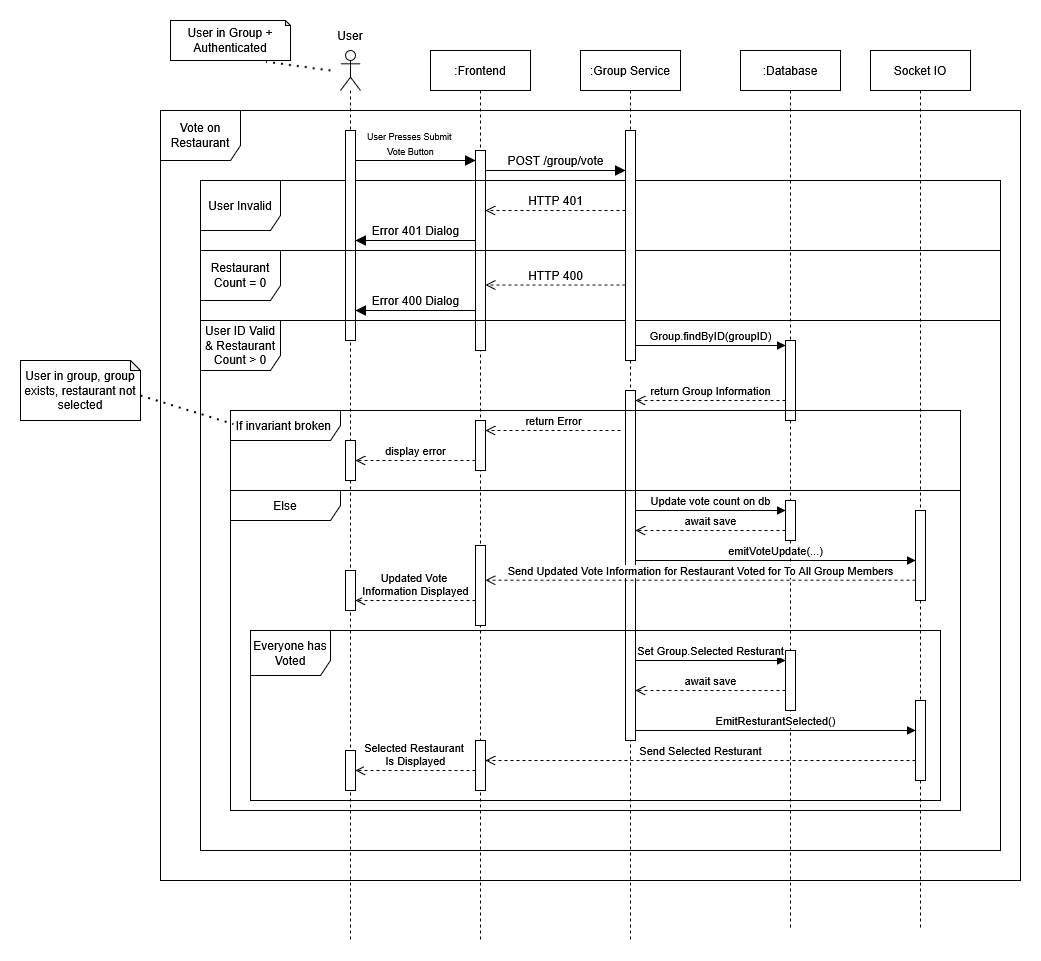

The diagram above was exported from draw.io. Its source (the exported page's mxGraphModel, read from the mxfile embedded in the PNG):
<mxGraphModel dx="2837" dy="1098" grid="1" gridSize="10" guides="1" tooltips="1" connect="1" arrows="1" fold="1" page="1" pageScale="1" pageWidth="1100" pageHeight="850" background="none" math="0" shadow="0">
  <root>
    <mxCell id="51NbrhTBCNPcEEsk_lYm-0" />
    <mxCell id="51NbrhTBCNPcEEsk_lYm-1" parent="51NbrhTBCNPcEEsk_lYm-0" />
    <mxCell id="51NbrhTBCNPcEEsk_lYm-2" value="Vote on Restaurant" style="shape=umlFrame;whiteSpace=wrap;html=1;pointerEvents=0;width=80;height=50;" vertex="1" parent="51NbrhTBCNPcEEsk_lYm-1">
      <mxGeometry x="-140" y="310" width="860" height="770" as="geometry" />
    </mxCell>
    <mxCell id="51NbrhTBCNPcEEsk_lYm-3" value=":Frontend" style="shape=umlLifeline;perimeter=lifelinePerimeter;whiteSpace=wrap;html=1;container=1;dropTarget=0;collapsible=0;recursiveResize=0;outlineConnect=0;portConstraint=eastwest;newEdgeStyle={&quot;edgeStyle&quot;:&quot;elbowEdgeStyle&quot;,&quot;elbow&quot;:&quot;vertical&quot;,&quot;curved&quot;:0,&quot;rounded&quot;:0};" vertex="1" parent="51NbrhTBCNPcEEsk_lYm-1">
      <mxGeometry x="130" y="250" width="100" height="890" as="geometry" />
    </mxCell>
    <mxCell id="51NbrhTBCNPcEEsk_lYm-4" value="" style="html=1;points=[[0,0,0,0,5],[0,1,0,0,-5],[1,0,0,0,5],[1,1,0,0,-5]];perimeter=orthogonalPerimeter;outlineConnect=0;targetShapes=umlLifeline;portConstraint=eastwest;newEdgeStyle={&quot;curved&quot;:0,&quot;rounded&quot;:0};" vertex="1" parent="51NbrhTBCNPcEEsk_lYm-3">
      <mxGeometry x="45" y="100" width="10" height="200" as="geometry" />
    </mxCell>
    <mxCell id="51NbrhTBCNPcEEsk_lYm-9" value="POST /group/vote" style="html=1;verticalAlign=bottom;endArrow=block;curved=0;rounded=0;fontSize=12;startSize=8;endSize=8;" edge="1" parent="51NbrhTBCNPcEEsk_lYm-1" target="m0L9uBrA0U3H3KfrBVtp-6">
      <mxGeometry width="80" relative="1" as="geometry">
        <mxPoint x="185" y="370" as="sourcePoint" />
        <mxPoint x="325" y="370" as="targetPoint" />
      </mxGeometry>
    </mxCell>
    <mxCell id="51NbrhTBCNPcEEsk_lYm-10" value="HTTP 401" style="html=1;verticalAlign=bottom;endArrow=open;dashed=1;endSize=8;curved=0;rounded=0;fontSize=12;" edge="1" parent="51NbrhTBCNPcEEsk_lYm-1">
      <mxGeometry relative="1" as="geometry">
        <mxPoint x="325" y="410" as="sourcePoint" />
        <mxPoint x="184.99999999999977" y="410" as="targetPoint" />
      </mxGeometry>
    </mxCell>
    <mxCell id="51NbrhTBCNPcEEsk_lYm-11" value="User Invalid" style="shape=umlFrame;whiteSpace=wrap;html=1;pointerEvents=0;width=80;height=50;" vertex="1" parent="51NbrhTBCNPcEEsk_lYm-1">
      <mxGeometry x="-100" y="380" width="800" height="70" as="geometry" />
    </mxCell>
    <mxCell id="51NbrhTBCNPcEEsk_lYm-18" value="" style="shape=umlLifeline;perimeter=lifelinePerimeter;whiteSpace=wrap;html=1;container=1;dropTarget=0;collapsible=0;recursiveResize=0;outlineConnect=0;portConstraint=eastwest;newEdgeStyle={&quot;curved&quot;:0,&quot;rounded&quot;:0};participant=umlActor;" vertex="1" parent="51NbrhTBCNPcEEsk_lYm-1">
      <mxGeometry x="40" y="250" width="20" height="890" as="geometry" />
    </mxCell>
    <mxCell id="51NbrhTBCNPcEEsk_lYm-19" value="" style="html=1;points=[[0,0,0,0,5],[0,1,0,0,-5],[1,0,0,0,5],[1,1,0,0,-5]];perimeter=orthogonalPerimeter;outlineConnect=0;targetShapes=umlLifeline;portConstraint=eastwest;newEdgeStyle={&quot;curved&quot;:0,&quot;rounded&quot;:0};" vertex="1" parent="51NbrhTBCNPcEEsk_lYm-18">
      <mxGeometry x="5" y="80" width="10" height="210" as="geometry" />
    </mxCell>
    <mxCell id="m0L9uBrA0U3H3KfrBVtp-19" value="" style="html=1;points=[[0,0,0,0,5],[0,1,0,0,-5],[1,0,0,0,5],[1,1,0,0,-5]];perimeter=orthogonalPerimeter;outlineConnect=0;targetShapes=umlLifeline;portConstraint=eastwest;newEdgeStyle={&quot;curved&quot;:0,&quot;rounded&quot;:0};" vertex="1" parent="51NbrhTBCNPcEEsk_lYm-18">
      <mxGeometry x="5" y="390" width="10" height="40" as="geometry" />
    </mxCell>
    <mxCell id="m0L9uBrA0U3H3KfrBVtp-28" value="" style="html=1;points=[[0,0,0,0,5],[0,1,0,0,-5],[1,0,0,0,5],[1,1,0,0,-5]];perimeter=orthogonalPerimeter;outlineConnect=0;targetShapes=umlLifeline;portConstraint=eastwest;newEdgeStyle={&quot;curved&quot;:0,&quot;rounded&quot;:0};" vertex="1" parent="51NbrhTBCNPcEEsk_lYm-18">
      <mxGeometry x="5" y="520" width="10" height="40" as="geometry" />
    </mxCell>
    <mxCell id="m0L9uBrA0U3H3KfrBVtp-43" value="" style="html=1;points=[[0,0,0,0,5],[0,1,0,0,-5],[1,0,0,0,5],[1,1,0,0,-5]];perimeter=orthogonalPerimeter;outlineConnect=0;targetShapes=umlLifeline;portConstraint=eastwest;newEdgeStyle={&quot;curved&quot;:0,&quot;rounded&quot;:0};" vertex="1" parent="51NbrhTBCNPcEEsk_lYm-18">
      <mxGeometry x="5" y="700" width="10" height="40" as="geometry" />
    </mxCell>
    <mxCell id="51NbrhTBCNPcEEsk_lYm-20" value="&lt;div&gt;&lt;font style=&quot;font-size: 9px;&quot;&gt;User Presses Submit&amp;nbsp;&lt;/font&gt;&lt;/div&gt;&lt;div&gt;&lt;font style=&quot;font-size: 9px;&quot;&gt;Vote Button&lt;/font&gt;&lt;/div&gt;" style="html=1;verticalAlign=bottom;endArrow=block;curved=0;rounded=0;fontSize=12;startSize=8;endSize=8;" edge="1" parent="51NbrhTBCNPcEEsk_lYm-1" source="51NbrhTBCNPcEEsk_lYm-19">
      <mxGeometry x="-0.0833" width="80" relative="1" as="geometry">
        <mxPoint x="60" y="360" as="sourcePoint" />
        <mxPoint x="175" y="360" as="targetPoint" />
        <mxPoint as="offset" />
      </mxGeometry>
    </mxCell>
    <mxCell id="51NbrhTBCNPcEEsk_lYm-21" value="Error 401 Dialog" style="html=1;verticalAlign=bottom;endArrow=block;curved=0;rounded=0;fontSize=12;startSize=8;endSize=8;" edge="1" parent="51NbrhTBCNPcEEsk_lYm-1">
      <mxGeometry width="80" relative="1" as="geometry">
        <mxPoint x="175" y="440" as="sourcePoint" />
        <mxPoint x="55" y="440" as="targetPoint" />
      </mxGeometry>
    </mxCell>
    <mxCell id="51NbrhTBCNPcEEsk_lYm-26" value="User" style="text;html=1;whiteSpace=wrap;strokeColor=none;fillColor=none;align=center;verticalAlign=middle;rounded=0;" vertex="1" parent="51NbrhTBCNPcEEsk_lYm-1">
      <mxGeometry x="20" y="220" width="60" height="30" as="geometry" />
    </mxCell>
    <mxCell id="m0L9uBrA0U3H3KfrBVtp-0" value="User in Group + Authenticated" style="shape=note;whiteSpace=wrap;html=1;backgroundOutline=1;darkOpacity=0.05;size=5;" vertex="1" parent="51NbrhTBCNPcEEsk_lYm-1">
      <mxGeometry x="-130" y="220" width="120" height="40" as="geometry" />
    </mxCell>
    <mxCell id="m0L9uBrA0U3H3KfrBVtp-1" value="" style="endArrow=none;dashed=1;html=1;dashPattern=1 3;strokeWidth=2;rounded=0;entryX=0.796;entryY=1.029;entryDx=0;entryDy=0;entryPerimeter=0;" edge="1" parent="51NbrhTBCNPcEEsk_lYm-1" target="m0L9uBrA0U3H3KfrBVtp-0">
      <mxGeometry width="50" height="50" relative="1" as="geometry">
        <mxPoint x="30" y="270" as="sourcePoint" />
        <mxPoint x="160" y="280" as="targetPoint" />
      </mxGeometry>
    </mxCell>
    <mxCell id="m0L9uBrA0U3H3KfrBVtp-2" value="HTTP 400" style="html=1;verticalAlign=bottom;endArrow=open;dashed=1;endSize=8;curved=0;rounded=0;fontSize=12;" edge="1" parent="51NbrhTBCNPcEEsk_lYm-1">
      <mxGeometry relative="1" as="geometry">
        <mxPoint x="325" y="484.58" as="sourcePoint" />
        <mxPoint x="185" y="484.58" as="targetPoint" />
      </mxGeometry>
    </mxCell>
    <mxCell id="m0L9uBrA0U3H3KfrBVtp-3" value="Restaurant Count = 0" style="shape=umlFrame;whiteSpace=wrap;html=1;pointerEvents=0;width=80;height=50;" vertex="1" parent="51NbrhTBCNPcEEsk_lYm-1">
      <mxGeometry x="-100" y="450" width="800" height="70" as="geometry" />
    </mxCell>
    <mxCell id="m0L9uBrA0U3H3KfrBVtp-4" value="Error 400 Dialog" style="html=1;verticalAlign=bottom;endArrow=block;curved=0;rounded=0;fontSize=12;startSize=8;endSize=8;" edge="1" parent="51NbrhTBCNPcEEsk_lYm-1">
      <mxGeometry width="80" relative="1" as="geometry">
        <mxPoint x="175" y="510" as="sourcePoint" />
        <mxPoint x="55" y="510" as="targetPoint" />
      </mxGeometry>
    </mxCell>
    <mxCell id="51NbrhTBCNPcEEsk_lYm-12" value="User ID Valid &amp;amp; Restaurant Count &amp;gt; 0" style="shape=umlFrame;whiteSpace=wrap;html=1;pointerEvents=0;width=80;height=50;" vertex="1" parent="51NbrhTBCNPcEEsk_lYm-1">
      <mxGeometry x="-100" y="520" width="800" height="530" as="geometry" />
    </mxCell>
    <mxCell id="m0L9uBrA0U3H3KfrBVtp-5" value=":Group Service" style="shape=umlLifeline;perimeter=lifelinePerimeter;whiteSpace=wrap;html=1;container=1;dropTarget=0;collapsible=0;recursiveResize=0;outlineConnect=0;portConstraint=eastwest;newEdgeStyle={&quot;curved&quot;:0,&quot;rounded&quot;:0};" vertex="1" parent="51NbrhTBCNPcEEsk_lYm-1">
      <mxGeometry x="280" y="250" width="100" height="890" as="geometry" />
    </mxCell>
    <mxCell id="m0L9uBrA0U3H3KfrBVtp-6" value="" style="html=1;points=[[0,0,0,0,5],[0,1,0,0,-5],[1,0,0,0,5],[1,1,0,0,-5]];perimeter=orthogonalPerimeter;outlineConnect=0;targetShapes=umlLifeline;portConstraint=eastwest;newEdgeStyle={&quot;curved&quot;:0,&quot;rounded&quot;:0};" vertex="1" parent="m0L9uBrA0U3H3KfrBVtp-5">
      <mxGeometry x="45" y="80" width="10" height="230" as="geometry" />
    </mxCell>
    <mxCell id="m0L9uBrA0U3H3KfrBVtp-16" value="" style="html=1;points=[[0,0,0,0,5],[0,1,0,0,-5],[1,0,0,0,5],[1,1,0,0,-5]];perimeter=orthogonalPerimeter;outlineConnect=0;targetShapes=umlLifeline;portConstraint=eastwest;newEdgeStyle={&quot;curved&quot;:0,&quot;rounded&quot;:0};" vertex="1" parent="m0L9uBrA0U3H3KfrBVtp-5">
      <mxGeometry x="45" y="340" width="10" height="350" as="geometry" />
    </mxCell>
    <mxCell id="m0L9uBrA0U3H3KfrBVtp-9" value=":Database" style="shape=umlLifeline;perimeter=lifelinePerimeter;whiteSpace=wrap;html=1;container=1;dropTarget=0;collapsible=0;recursiveResize=0;outlineConnect=0;portConstraint=eastwest;newEdgeStyle={&quot;curved&quot;:0,&quot;rounded&quot;:0};" vertex="1" parent="51NbrhTBCNPcEEsk_lYm-1">
      <mxGeometry x="440" y="250" width="100" height="880" as="geometry" />
    </mxCell>
    <mxCell id="m0L9uBrA0U3H3KfrBVtp-10" value="" style="html=1;points=[[0,0,0,0,5],[0,1,0,0,-5],[1,0,0,0,5],[1,1,0,0,-5]];perimeter=orthogonalPerimeter;outlineConnect=0;targetShapes=umlLifeline;portConstraint=eastwest;newEdgeStyle={&quot;curved&quot;:0,&quot;rounded&quot;:0};" vertex="1" parent="m0L9uBrA0U3H3KfrBVtp-9">
      <mxGeometry x="45" y="290" width="10" height="80" as="geometry" />
    </mxCell>
    <mxCell id="m0L9uBrA0U3H3KfrBVtp-34" value="" style="html=1;points=[[0,0,0,0,5],[0,1,0,0,-5],[1,0,0,0,5],[1,1,0,0,-5]];perimeter=orthogonalPerimeter;outlineConnect=0;targetShapes=umlLifeline;portConstraint=eastwest;newEdgeStyle={&quot;curved&quot;:0,&quot;rounded&quot;:0};" vertex="1" parent="m0L9uBrA0U3H3KfrBVtp-9">
      <mxGeometry x="45" y="450" width="10" height="40" as="geometry" />
    </mxCell>
    <mxCell id="m0L9uBrA0U3H3KfrBVtp-11" value="Group.findByID(groupID)" style="html=1;verticalAlign=bottom;endArrow=block;curved=0;rounded=0;entryX=0;entryY=0;entryDx=0;entryDy=5;entryPerimeter=0;" edge="1" parent="51NbrhTBCNPcEEsk_lYm-1" source="m0L9uBrA0U3H3KfrBVtp-6" target="m0L9uBrA0U3H3KfrBVtp-10">
      <mxGeometry width="80" relative="1" as="geometry">
        <mxPoint x="360" y="560" as="sourcePoint" />
        <mxPoint x="440" y="560" as="targetPoint" />
      </mxGeometry>
    </mxCell>
    <mxCell id="m0L9uBrA0U3H3KfrBVtp-12" value="return Group Information" style="html=1;verticalAlign=bottom;endArrow=open;dashed=1;endSize=8;curved=0;rounded=0;" edge="1" parent="51NbrhTBCNPcEEsk_lYm-1">
      <mxGeometry relative="1" as="geometry">
        <mxPoint x="485" y="600" as="sourcePoint" />
        <mxPoint x="335" y="600" as="targetPoint" />
      </mxGeometry>
    </mxCell>
    <mxCell id="m0L9uBrA0U3H3KfrBVtp-13" value="If invariant broken&amp;nbsp;" style="shape=umlFrame;whiteSpace=wrap;html=1;pointerEvents=0;width=110;height=30;" vertex="1" parent="51NbrhTBCNPcEEsk_lYm-1">
      <mxGeometry x="-70" y="610" width="730" height="80" as="geometry" />
    </mxCell>
    <mxCell id="m0L9uBrA0U3H3KfrBVtp-14" value="User in group, group exists, restaurant not selected" style="shape=note;whiteSpace=wrap;html=1;backgroundOutline=1;darkOpacity=0.05;size=10;" vertex="1" parent="51NbrhTBCNPcEEsk_lYm-1">
      <mxGeometry x="-280" y="560" width="120" height="60" as="geometry" />
    </mxCell>
    <mxCell id="m0L9uBrA0U3H3KfrBVtp-15" value="" style="endArrow=none;dashed=1;html=1;dashPattern=1 3;strokeWidth=2;rounded=0;exitX=0;exitY=0;exitDx=120;exitDy=35;exitPerimeter=0;entryX=0.004;entryY=0.17;entryDx=0;entryDy=0;entryPerimeter=0;" edge="1" parent="51NbrhTBCNPcEEsk_lYm-1" source="m0L9uBrA0U3H3KfrBVtp-14" target="m0L9uBrA0U3H3KfrBVtp-13">
      <mxGeometry width="50" height="50" relative="1" as="geometry">
        <mxPoint x="-30" y="660" as="sourcePoint" />
        <mxPoint x="20" y="610" as="targetPoint" />
      </mxGeometry>
    </mxCell>
    <mxCell id="m0L9uBrA0U3H3KfrBVtp-7" value="" style="html=1;points=[[0,0,0,0,5],[0,1,0,0,-5],[1,0,0,0,5],[1,1,0,0,-5]];perimeter=orthogonalPerimeter;outlineConnect=0;targetShapes=umlLifeline;portConstraint=eastwest;newEdgeStyle={&quot;curved&quot;:0,&quot;rounded&quot;:0};" vertex="1" parent="51NbrhTBCNPcEEsk_lYm-1">
      <mxGeometry x="175" y="620" width="10" height="50" as="geometry" />
    </mxCell>
    <mxCell id="m0L9uBrA0U3H3KfrBVtp-17" value="return Error" style="html=1;verticalAlign=bottom;endArrow=open;dashed=1;endSize=8;curved=0;rounded=0;" edge="1" parent="51NbrhTBCNPcEEsk_lYm-1">
      <mxGeometry relative="1" as="geometry">
        <mxPoint x="320" y="630.0000000000001" as="sourcePoint" />
        <mxPoint x="185" y="630.0000000000001" as="targetPoint" />
      </mxGeometry>
    </mxCell>
    <mxCell id="m0L9uBrA0U3H3KfrBVtp-20" value="display error" style="html=1;verticalAlign=bottom;endArrow=open;dashed=1;endSize=8;curved=0;rounded=0;" edge="1" parent="51NbrhTBCNPcEEsk_lYm-1">
      <mxGeometry relative="1" as="geometry">
        <mxPoint x="174.99999999999977" y="660" as="sourcePoint" />
        <mxPoint x="55" y="660" as="targetPoint" />
      </mxGeometry>
    </mxCell>
    <mxCell id="m0L9uBrA0U3H3KfrBVtp-21" value="Else" style="shape=umlFrame;whiteSpace=wrap;html=1;pointerEvents=0;width=110;height=30;" vertex="1" parent="51NbrhTBCNPcEEsk_lYm-1">
      <mxGeometry x="-70" y="690" width="730" height="320" as="geometry" />
    </mxCell>
    <mxCell id="m0L9uBrA0U3H3KfrBVtp-23" value="Socket IO" style="shape=umlLifeline;perimeter=lifelinePerimeter;whiteSpace=wrap;html=1;container=1;dropTarget=0;collapsible=0;recursiveResize=0;outlineConnect=0;portConstraint=eastwest;newEdgeStyle={&quot;curved&quot;:0,&quot;rounded&quot;:0};" vertex="1" parent="51NbrhTBCNPcEEsk_lYm-1">
      <mxGeometry x="570" y="250" width="100" height="880" as="geometry" />
    </mxCell>
    <mxCell id="m0L9uBrA0U3H3KfrBVtp-24" value="" style="html=1;points=[[0,0,0,0,5],[0,1,0,0,-5],[1,0,0,0,5],[1,1,0,0,-5]];perimeter=orthogonalPerimeter;outlineConnect=0;targetShapes=umlLifeline;portConstraint=eastwest;newEdgeStyle={&quot;curved&quot;:0,&quot;rounded&quot;:0};" vertex="1" parent="m0L9uBrA0U3H3KfrBVtp-23">
      <mxGeometry x="45" y="460" width="10" height="90" as="geometry" />
    </mxCell>
    <mxCell id="m0L9uBrA0U3H3KfrBVtp-33" value="" style="html=1;points=[[0,0,0,0,5],[0,1,0,0,-5],[1,0,0,0,5],[1,1,0,0,-5]];perimeter=orthogonalPerimeter;outlineConnect=0;targetShapes=umlLifeline;portConstraint=eastwest;newEdgeStyle={&quot;curved&quot;:0,&quot;rounded&quot;:0};" vertex="1" parent="m0L9uBrA0U3H3KfrBVtp-23">
      <mxGeometry x="45" y="650" width="10" height="80" as="geometry" />
    </mxCell>
    <mxCell id="m0L9uBrA0U3H3KfrBVtp-25" value="emitVoteUpdate(...)" style="html=1;verticalAlign=bottom;endArrow=block;curved=0;rounded=0;" edge="1" parent="51NbrhTBCNPcEEsk_lYm-1">
      <mxGeometry width="80" relative="1" as="geometry">
        <mxPoint x="335" y="760" as="sourcePoint" />
        <mxPoint x="615" y="760" as="targetPoint" />
      </mxGeometry>
    </mxCell>
    <mxCell id="m0L9uBrA0U3H3KfrBVtp-26" value="" style="html=1;points=[[0,0,0,0,5],[0,1,0,0,-5],[1,0,0,0,5],[1,1,0,0,-5]];perimeter=orthogonalPerimeter;outlineConnect=0;targetShapes=umlLifeline;portConstraint=eastwest;newEdgeStyle={&quot;curved&quot;:0,&quot;rounded&quot;:0};" vertex="1" parent="51NbrhTBCNPcEEsk_lYm-1">
      <mxGeometry x="175" y="745" width="10" height="80" as="geometry" />
    </mxCell>
    <mxCell id="m0L9uBrA0U3H3KfrBVtp-27" value="Send Updated Vote Information for Restaurant Voted for To All Group Members" style="html=1;verticalAlign=bottom;endArrow=open;dashed=1;endSize=8;curved=0;rounded=0;" edge="1" parent="51NbrhTBCNPcEEsk_lYm-1">
      <mxGeometry relative="1" as="geometry">
        <mxPoint x="615" y="779.68" as="sourcePoint" />
        <mxPoint x="184.99999999999977" y="779.68" as="targetPoint" />
      </mxGeometry>
    </mxCell>
    <mxCell id="m0L9uBrA0U3H3KfrBVtp-29" value="&lt;div&gt;Updated Vote&amp;nbsp;&lt;/div&gt;&lt;div&gt;Information Displayed&lt;/div&gt;" style="html=1;verticalAlign=bottom;endArrow=open;dashed=1;endSize=8;curved=0;rounded=0;" edge="1" parent="51NbrhTBCNPcEEsk_lYm-1">
      <mxGeometry relative="1" as="geometry">
        <mxPoint x="174.99999999999977" y="800" as="sourcePoint" />
        <mxPoint x="55" y="800" as="targetPoint" />
      </mxGeometry>
    </mxCell>
    <mxCell id="m0L9uBrA0U3H3KfrBVtp-32" value="Everyone has Voted" style="shape=umlFrame;whiteSpace=wrap;html=1;pointerEvents=0;width=80;height=45;" vertex="1" parent="51NbrhTBCNPcEEsk_lYm-1">
      <mxGeometry x="-50" y="830" width="690" height="170" as="geometry" />
    </mxCell>
    <mxCell id="m0L9uBrA0U3H3KfrBVtp-35" value="Update vote count on db" style="html=1;verticalAlign=bottom;endArrow=block;curved=0;rounded=0;" edge="1" parent="51NbrhTBCNPcEEsk_lYm-1">
      <mxGeometry width="80" relative="1" as="geometry">
        <mxPoint x="335" y="710" as="sourcePoint" />
        <mxPoint x="485" y="710" as="targetPoint" />
      </mxGeometry>
    </mxCell>
    <mxCell id="m0L9uBrA0U3H3KfrBVtp-36" value="" style="html=1;points=[[0,0,0,0,5],[0,1,0,0,-5],[1,0,0,0,5],[1,1,0,0,-5]];perimeter=orthogonalPerimeter;outlineConnect=0;targetShapes=umlLifeline;portConstraint=eastwest;newEdgeStyle={&quot;curved&quot;:0,&quot;rounded&quot;:0};" vertex="1" parent="51NbrhTBCNPcEEsk_lYm-1">
      <mxGeometry x="485" y="850" width="10" height="60" as="geometry" />
    </mxCell>
    <mxCell id="m0L9uBrA0U3H3KfrBVtp-37" value="Set Group.Selected Resturant" style="html=1;verticalAlign=bottom;endArrow=block;curved=0;rounded=0;" edge="1" parent="51NbrhTBCNPcEEsk_lYm-1">
      <mxGeometry width="80" relative="1" as="geometry">
        <mxPoint x="335" y="860" as="sourcePoint" />
        <mxPoint x="485" y="860" as="targetPoint" />
      </mxGeometry>
    </mxCell>
    <mxCell id="m0L9uBrA0U3H3KfrBVtp-38" value="await save" style="html=1;verticalAlign=bottom;endArrow=open;dashed=1;endSize=8;curved=0;rounded=0;" edge="1" parent="51NbrhTBCNPcEEsk_lYm-1">
      <mxGeometry relative="1" as="geometry">
        <mxPoint x="485" y="730" as="sourcePoint" />
        <mxPoint x="335" y="730" as="targetPoint" />
      </mxGeometry>
    </mxCell>
    <mxCell id="m0L9uBrA0U3H3KfrBVtp-39" value="await save" style="html=1;verticalAlign=bottom;endArrow=open;dashed=1;endSize=8;curved=0;rounded=0;" edge="1" parent="51NbrhTBCNPcEEsk_lYm-1">
      <mxGeometry relative="1" as="geometry">
        <mxPoint x="485" y="890" as="sourcePoint" />
        <mxPoint x="335" y="890" as="targetPoint" />
      </mxGeometry>
    </mxCell>
    <mxCell id="m0L9uBrA0U3H3KfrBVtp-40" value="EmitResturantSelected()" style="html=1;verticalAlign=bottom;endArrow=block;curved=0;rounded=0;" edge="1" parent="51NbrhTBCNPcEEsk_lYm-1">
      <mxGeometry width="80" relative="1" as="geometry">
        <mxPoint x="334.9999999999998" y="930" as="sourcePoint" />
        <mxPoint x="615" y="930" as="targetPoint" />
      </mxGeometry>
    </mxCell>
    <mxCell id="m0L9uBrA0U3H3KfrBVtp-41" value="" style="html=1;points=[[0,0,0,0,5],[0,1,0,0,-5],[1,0,0,0,5],[1,1,0,0,-5]];perimeter=orthogonalPerimeter;outlineConnect=0;targetShapes=umlLifeline;portConstraint=eastwest;newEdgeStyle={&quot;curved&quot;:0,&quot;rounded&quot;:0};" vertex="1" parent="51NbrhTBCNPcEEsk_lYm-1">
      <mxGeometry x="175" y="940" width="10" height="50" as="geometry" />
    </mxCell>
    <mxCell id="m0L9uBrA0U3H3KfrBVtp-42" value="Send Selected Resturant" style="html=1;verticalAlign=bottom;endArrow=open;dashed=1;endSize=8;curved=0;rounded=0;" edge="1" parent="51NbrhTBCNPcEEsk_lYm-1">
      <mxGeometry relative="1" as="geometry">
        <mxPoint x="615" y="960" as="sourcePoint" />
        <mxPoint x="185" y="960" as="targetPoint" />
      </mxGeometry>
    </mxCell>
    <mxCell id="m0L9uBrA0U3H3KfrBVtp-44" value="&lt;div&gt;Selected Restaurant&amp;nbsp;&lt;/div&gt;&lt;div&gt;Is Displayed&lt;/div&gt;" style="html=1;verticalAlign=bottom;endArrow=open;dashed=1;endSize=8;curved=0;rounded=0;" edge="1" parent="51NbrhTBCNPcEEsk_lYm-1">
      <mxGeometry relative="1" as="geometry">
        <mxPoint x="175" y="970" as="sourcePoint" />
        <mxPoint x="54.99999999999977" y="970" as="targetPoint" />
      </mxGeometry>
    </mxCell>
  </root>
</mxGraphModel>